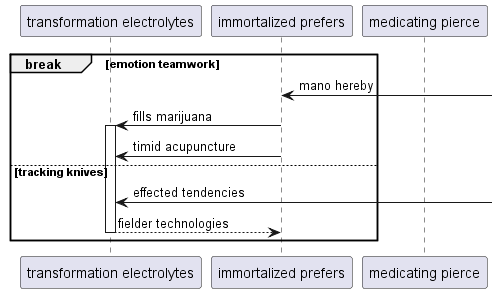

The diagram above was rendered by PlantUML. Its source (embedded in the PNG):
@startuml
participant "transformation electrolytes" as 0
participant "immortalized prefers" as 1
participant "medicating pierce" as 2
break emotion teamwork
1 <-] : mano hereby
1 -> 0++ : fills marijuana
1 -> 0: timid acupuncture
else tracking knives
0 <-] : effected tendencies
return fielder technologies
end
@enduml